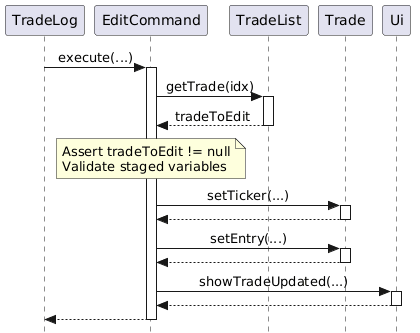

The diagram above was rendered by PlantUML. Its source (embedded in the PNG):
@startuml
skinparam Style strictuml
skinparam SequenceMessageAlign center

participant "TradeLog" as TL
participant "EditCommand" as EC
participant "TradeList" as TList
participant "Trade" as T
participant "Ui" as UI

TL -> EC : execute(...)
activate EC

EC -> TList : getTrade(idx)
activate TList
TList --> EC : tradeToEdit
deactivate TList

note over EC : Assert tradeToEdit != null\nValidate staged variables

EC -> T : setTicker(...)
activate T
T --> EC
deactivate T

EC -> T : setEntry(...)
activate T
T --> EC
deactivate T

EC -> UI : showTradeUpdated(...)
activate UI
UI --> EC
deactivate UI

EC --> TL
deactivate EC
@enduml